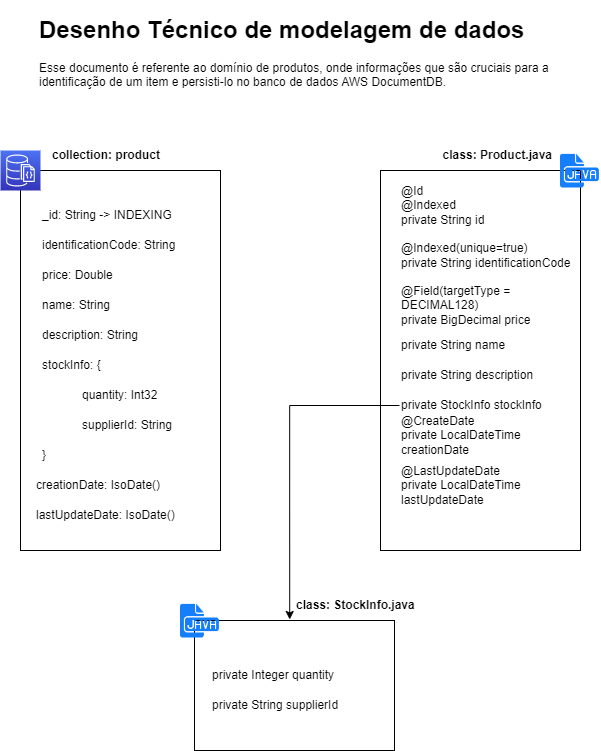

The diagram above was exported from draw.io. Its source (the exported page's mxGraphModel, read from the mxfile embedded in the PNG):
<mxGraphModel dx="1195" dy="663" grid="1" gridSize="10" guides="1" tooltips="1" connect="1" arrows="1" fold="1" page="1" pageScale="1" pageWidth="827" pageHeight="1169" math="0" shadow="0">
  <root>
    <mxCell id="0" />
    <mxCell id="1" parent="0" />
    <mxCell id="g5xdpSbme9LVHSEC3IWn-33" value="" style="rounded=0;whiteSpace=wrap;html=1;" vertex="1" parent="1">
      <mxGeometry x="314" y="630" width="200" height="130" as="geometry" />
    </mxCell>
    <mxCell id="g5xdpSbme9LVHSEC3IWn-28" value="" style="rounded=0;whiteSpace=wrap;html=1;" vertex="1" parent="1">
      <mxGeometry x="500" y="180" width="200" height="380" as="geometry" />
    </mxCell>
    <mxCell id="g5xdpSbme9LVHSEC3IWn-16" value="" style="rounded=0;whiteSpace=wrap;html=1;" vertex="1" parent="1">
      <mxGeometry x="140" y="180" width="200" height="380" as="geometry" />
    </mxCell>
    <mxCell id="g5xdpSbme9LVHSEC3IWn-1" value="" style="sketch=0;points=[[0,0,0],[0.25,0,0],[0.5,0,0],[0.75,0,0],[1,0,0],[0,1,0],[0.25,1,0],[0.5,1,0],[0.75,1,0],[1,1,0],[0,0.25,0],[0,0.5,0],[0,0.75,0],[1,0.25,0],[1,0.5,0],[1,0.75,0]];outlineConnect=0;fontColor=#232F3E;gradientColor=#4D72F3;gradientDirection=north;fillColor=#3334B9;strokeColor=#ffffff;dashed=0;verticalLabelPosition=bottom;verticalAlign=top;align=center;html=1;fontSize=12;fontStyle=0;aspect=fixed;shape=mxgraph.aws4.resourceIcon;resIcon=mxgraph.aws4.documentdb_with_mongodb_compatibility;" vertex="1" parent="1">
      <mxGeometry x="120" y="160" width="40" height="40" as="geometry" />
    </mxCell>
    <mxCell id="g5xdpSbme9LVHSEC3IWn-3" value="&lt;h1&gt;Desenho Técnico de modelagem de dados&lt;/h1&gt;&lt;p&gt;Esse documento é referente ao domínio de produtos, onde informações que são cruciais para a identificação de um item e persisti-lo no banco de dados AWS DocumentDB.&amp;nbsp;&lt;/p&gt;" style="text;html=1;strokeColor=none;fillColor=none;spacing=5;spacingTop=-20;whiteSpace=wrap;overflow=hidden;rounded=0;" vertex="1" parent="1">
      <mxGeometry x="154" y="20" width="520" height="120" as="geometry" />
    </mxCell>
    <mxCell id="g5xdpSbme9LVHSEC3IWn-5" value="_id: String -&amp;gt; INDEXING" style="text;html=1;strokeColor=none;fillColor=none;align=left;verticalAlign=middle;whiteSpace=wrap;rounded=0;" vertex="1" parent="1">
      <mxGeometry x="160" y="210" width="140" height="30" as="geometry" />
    </mxCell>
    <mxCell id="g5xdpSbme9LVHSEC3IWn-6" value="identificationCode: String" style="text;html=1;strokeColor=none;fillColor=none;align=left;verticalAlign=middle;whiteSpace=wrap;rounded=0;" vertex="1" parent="1">
      <mxGeometry x="160" y="240" width="140" height="30" as="geometry" />
    </mxCell>
    <mxCell id="g5xdpSbme9LVHSEC3IWn-7" value="price: Double" style="text;html=1;strokeColor=none;fillColor=none;align=left;verticalAlign=middle;whiteSpace=wrap;rounded=0;" vertex="1" parent="1">
      <mxGeometry x="160" y="270" width="140" height="30" as="geometry" />
    </mxCell>
    <mxCell id="g5xdpSbme9LVHSEC3IWn-8" value="stockInfo: {&amp;nbsp;" style="text;html=1;strokeColor=none;fillColor=none;align=left;verticalAlign=middle;whiteSpace=wrap;rounded=0;" vertex="1" parent="1">
      <mxGeometry x="160" y="360" width="140" height="30" as="geometry" />
    </mxCell>
    <mxCell id="g5xdpSbme9LVHSEC3IWn-9" value="quantity: Int32" style="text;html=1;strokeColor=none;fillColor=none;align=left;verticalAlign=middle;whiteSpace=wrap;rounded=0;" vertex="1" parent="1">
      <mxGeometry x="200" y="390" width="140" height="30" as="geometry" />
    </mxCell>
    <mxCell id="g5xdpSbme9LVHSEC3IWn-10" value="supplierId: String" style="text;html=1;strokeColor=none;fillColor=none;align=left;verticalAlign=middle;whiteSpace=wrap;rounded=0;" vertex="1" parent="1">
      <mxGeometry x="200" y="420" width="140" height="30" as="geometry" />
    </mxCell>
    <mxCell id="g5xdpSbme9LVHSEC3IWn-11" value="}" style="text;html=1;strokeColor=none;fillColor=none;align=left;verticalAlign=middle;whiteSpace=wrap;rounded=0;" vertex="1" parent="1">
      <mxGeometry x="160" y="450" width="140" height="30" as="geometry" />
    </mxCell>
    <mxCell id="g5xdpSbme9LVHSEC3IWn-12" value="name: String" style="text;html=1;strokeColor=none;fillColor=none;align=left;verticalAlign=middle;whiteSpace=wrap;rounded=0;" vertex="1" parent="1">
      <mxGeometry x="160" y="300" width="140" height="30" as="geometry" />
    </mxCell>
    <mxCell id="g5xdpSbme9LVHSEC3IWn-13" value="description: String" style="text;html=1;strokeColor=none;fillColor=none;align=left;verticalAlign=middle;whiteSpace=wrap;rounded=0;" vertex="1" parent="1">
      <mxGeometry x="160" y="330" width="140" height="30" as="geometry" />
    </mxCell>
    <mxCell id="g5xdpSbme9LVHSEC3IWn-14" value="creationDate: IsoDate()" style="text;html=1;strokeColor=none;fillColor=none;align=left;verticalAlign=middle;whiteSpace=wrap;rounded=0;" vertex="1" parent="1">
      <mxGeometry x="154" y="480" width="140" height="30" as="geometry" />
    </mxCell>
    <mxCell id="g5xdpSbme9LVHSEC3IWn-15" value="lastUpdateDate: IsoDate()" style="text;html=1;strokeColor=none;fillColor=none;align=left;verticalAlign=middle;whiteSpace=wrap;rounded=0;" vertex="1" parent="1">
      <mxGeometry x="154" y="510" width="146" height="30" as="geometry" />
    </mxCell>
    <mxCell id="g5xdpSbme9LVHSEC3IWn-17" value="@Id&lt;br&gt;@Indexed&lt;br&gt;private String id" style="text;html=1;strokeColor=none;fillColor=none;align=left;verticalAlign=middle;whiteSpace=wrap;rounded=0;" vertex="1" parent="1">
      <mxGeometry x="519" y="200" width="140" height="30" as="geometry" />
    </mxCell>
    <mxCell id="g5xdpSbme9LVHSEC3IWn-18" value="&lt;pre style=&quot;margin-top: 0px; margin-bottom: 0px; padding: var(--su12); border: 0px; font-variant-numeric: inherit; font-variant-east-asian: inherit; font-stretch: inherit; line-height: var(--lh-md); font-family: var(--ff-mono); vertical-align: baseline; box-sizing: inherit; width: auto; max-height: 600px; overflow: auto; background-color: var(--highlight-bg); border-radius: var(--br-md); --_cb-line-numbers-bg:var(--black-050); color: var(--highlight-color); overflow-wrap: normal;&quot; class=&quot;default s-code-block&quot;&gt;&lt;/pre&gt;@Indexed(unique=true)&lt;br&gt;private String identificationCode" style="text;html=1;strokeColor=none;fillColor=none;align=left;verticalAlign=middle;whiteSpace=wrap;rounded=0;" vertex="1" parent="1">
      <mxGeometry x="519" y="250" width="181" height="30" as="geometry" />
    </mxCell>
    <mxCell id="g5xdpSbme9LVHSEC3IWn-19" value="@Field(targetType = DECIMAL128)&lt;br&gt;private BigDecimal price" style="text;html=1;strokeColor=none;fillColor=none;align=left;verticalAlign=middle;whiteSpace=wrap;rounded=0;" vertex="1" parent="1">
      <mxGeometry x="519" y="300" width="140" height="30" as="geometry" />
    </mxCell>
    <mxCell id="g5xdpSbme9LVHSEC3IWn-34" style="edgeStyle=orthogonalEdgeStyle;rounded=0;orthogonalLoop=1;jettySize=auto;html=1;entryX=0.476;entryY=-0.008;entryDx=0;entryDy=0;entryPerimeter=0;" edge="1" parent="1" source="g5xdpSbme9LVHSEC3IWn-20" target="g5xdpSbme9LVHSEC3IWn-33">
      <mxGeometry relative="1" as="geometry" />
    </mxCell>
    <mxCell id="g5xdpSbme9LVHSEC3IWn-20" value="private StockInfo stockInfo" style="text;html=1;strokeColor=none;fillColor=none;align=left;verticalAlign=middle;whiteSpace=wrap;rounded=0;" vertex="1" parent="1">
      <mxGeometry x="519" y="400" width="161" height="30" as="geometry" />
    </mxCell>
    <mxCell id="g5xdpSbme9LVHSEC3IWn-24" value="private String name" style="text;html=1;strokeColor=none;fillColor=none;align=left;verticalAlign=middle;whiteSpace=wrap;rounded=0;" vertex="1" parent="1">
      <mxGeometry x="519" y="340" width="140" height="30" as="geometry" />
    </mxCell>
    <mxCell id="g5xdpSbme9LVHSEC3IWn-25" value="private String description" style="text;html=1;strokeColor=none;fillColor=none;align=left;verticalAlign=middle;whiteSpace=wrap;rounded=0;" vertex="1" parent="1">
      <mxGeometry x="519" y="370" width="140" height="30" as="geometry" />
    </mxCell>
    <mxCell id="g5xdpSbme9LVHSEC3IWn-26" value="@CreateDate&lt;br&gt;private LocalDateTime creationDate" style="text;html=1;strokeColor=none;fillColor=none;align=left;verticalAlign=middle;whiteSpace=wrap;rounded=0;" vertex="1" parent="1">
      <mxGeometry x="519" y="430" width="140" height="30" as="geometry" />
    </mxCell>
    <mxCell id="g5xdpSbme9LVHSEC3IWn-27" value="@LastUpdateDate&lt;br&gt;private LocalDateTime lastUpdateDate" style="text;html=1;strokeColor=none;fillColor=none;align=left;verticalAlign=middle;whiteSpace=wrap;rounded=0;" vertex="1" parent="1">
      <mxGeometry x="519" y="480" width="146" height="30" as="geometry" />
    </mxCell>
    <mxCell id="g5xdpSbme9LVHSEC3IWn-29" value="" style="shape=image;html=1;verticalAlign=top;verticalLabelPosition=bottom;labelBackgroundColor=#ffffff;imageAspect=0;aspect=fixed;image=https://cdn1.iconfinder.com/data/icons/hawcons/32/700036-icon-78-document-file-java-128.png" vertex="1" parent="1">
      <mxGeometry x="680" y="160" width="40" height="40" as="geometry" />
    </mxCell>
    <mxCell id="g5xdpSbme9LVHSEC3IWn-31" value="&lt;b&gt;collection: product&lt;/b&gt;" style="text;html=1;strokeColor=none;fillColor=none;align=left;verticalAlign=middle;whiteSpace=wrap;rounded=0;" vertex="1" parent="1">
      <mxGeometry x="170" y="150" width="140" height="30" as="geometry" />
    </mxCell>
    <mxCell id="g5xdpSbme9LVHSEC3IWn-32" value="&lt;b&gt;class: Product.java&lt;/b&gt;" style="text;html=1;strokeColor=none;fillColor=none;align=right;verticalAlign=middle;whiteSpace=wrap;rounded=0;" vertex="1" parent="1">
      <mxGeometry x="534" y="150" width="140" height="30" as="geometry" />
    </mxCell>
    <mxCell id="g5xdpSbme9LVHSEC3IWn-35" value="" style="shape=image;html=1;verticalAlign=top;verticalLabelPosition=bottom;labelBackgroundColor=#ffffff;imageAspect=0;aspect=fixed;image=https://cdn1.iconfinder.com/data/icons/hawcons/32/700036-icon-78-document-file-java-128.png" vertex="1" parent="1">
      <mxGeometry x="300" y="610" width="40" height="40" as="geometry" />
    </mxCell>
    <mxCell id="g5xdpSbme9LVHSEC3IWn-37" value="private Integer quantity" style="text;html=1;strokeColor=none;fillColor=none;align=left;verticalAlign=middle;whiteSpace=wrap;rounded=0;" vertex="1" parent="1">
      <mxGeometry x="330" y="670" width="140" height="30" as="geometry" />
    </mxCell>
    <mxCell id="g5xdpSbme9LVHSEC3IWn-38" value="private String supplierId" style="text;html=1;strokeColor=none;fillColor=none;align=left;verticalAlign=middle;whiteSpace=wrap;rounded=0;" vertex="1" parent="1">
      <mxGeometry x="330" y="700" width="140" height="30" as="geometry" />
    </mxCell>
    <mxCell id="g5xdpSbme9LVHSEC3IWn-39" value="&lt;b&gt;class: StockInfo.java&lt;/b&gt;" style="text;html=1;strokeColor=none;fillColor=none;align=left;verticalAlign=middle;whiteSpace=wrap;rounded=0;" vertex="1" parent="1">
      <mxGeometry x="414" y="600" width="140" height="30" as="geometry" />
    </mxCell>
  </root>
</mxGraphModel>